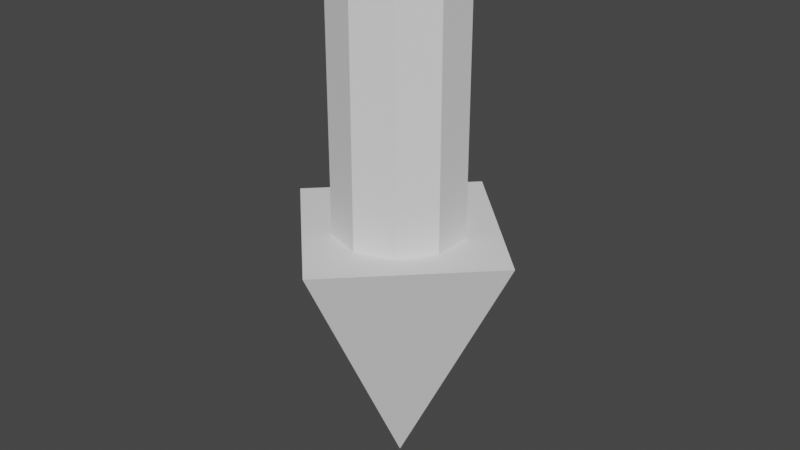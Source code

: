 # Source: arrow_3d_01.blend  (saved by Blender 3.6.13; exported with 4.5.12 LTS)
import bpy
from mathutils import Matrix  # noqa: F401  (used for matrix-valued properties, if any)

bpy.ops.wm.read_factory_settings(use_empty=True)
scene = bpy.context.scene
scene.name = 'Scene'

# ---- collections
col_collection = bpy.data.collections.new('Collection'); scene.collection.children.link(col_collection)

# ---- world
world_world = bpy.data.worlds.new('World'); scene.world = world_world
world_world.use_nodes = True; world_world.node_tree.nodes.clear()
_N = world_world.node_tree.nodes; _L = world_world.node_tree.links
n0 = _N.new('ShaderNodeOutputWorld'); n0.name = 'World Output'; n0.location = (300, 300)
n1 = _N.new('ShaderNodeBackground'); n1.name = 'Background'; n1.location = (10, 300)
n1.inputs[0].default_value = (0.05088, 0.05088, 0.05088, 1.0)
_L.new(n1.outputs[0], n0.inputs[0])
n0.is_active_output = True
world_world.color = (0.05088, 0.05088, 0.05088)
world_world.use_sun_shadow = False
world_world.sun_shadow_jitter_overblur = 0.0

# ---- meshes
me_cylinder = bpy.data.meshes.new('Cylinder')
me_cylinder.from_pydata([(0.0, 0.1501, 0.5161), (0.0, 0.1501, 1.182), (0.08823, 0.1214, 0.5161), (0.08823, 0.1214, 1.182), (0.1428, 0.04639, 0.5161), (0.1428, 0.04639, 1.182), (0.1428, -0.04639, 0.5161), (0.1428, -0.04639, 1.182), (0.08823, -0.1214, 0.5161), (0.08823, -0.1214, 1.182), (0.0, -0.1501, 0.5161), (0.0, -0.1501, 1.182), (-0.08823, -0.1214, 0.5161), (-0.08823, -0.1214, 1.182), (-0.1428, -0.04639, 0.5161), (-0.1428, -0.04639, 1.182), (-0.1428, 0.04639, 0.5161), (-0.1428, 0.04639, 1.182), (-0.08823, 0.1214, 0.5161), (-0.08823, 0.1214, 1.182)], [], [(0, 1, 3, 2), (2, 3, 5, 4), (4, 5, 7, 6), (6, 7, 9, 8), (8, 9, 11, 10), (10, 11, 13, 12), (12, 13, 15, 14), (14, 15, 17, 16), (3, 1, 19, 17, 15, 13, 11, 9, 7, 5), (16, 17, 19, 18), (18, 19, 1, 0), (0, 2, 4, 6, 8, 10, 12, 14, 16, 18)])
_uv = me_cylinder.uv_layers.new(name='UVMap')
_uv.uv.foreach_set('vector', [1.0, 0.5, 1.0, 1.0, 0.9, 1.0, 0.9, 0.5, 0.9, 0.5, 0.9, 1.0, 0.8, 1.0, 0.8, 0.5, 0.8, 0.5, 0.8, 1.0, 0.7, 1.0, 0.7, 0.5, 0.7, 0.5, 0.7, 1.0, 0.6, 1.0, 0.6, 0.5, 0.6, 0.5, 0.6, 1.0, 0.5, 1.0, 0.5, 0.5, 0.5, 0.5, 0.5, 1.0, 0.4, 1.0, 0.4, 0.5, 0.4, 0.5, 0.4, 1.0, 0.3, 1.0, 0.3, 0.5, 0.3, 0.5, 0.3, 1.0, 0.2, 1.0, 0.2, 0.5, 0.3911, 0.4442, 0.25, 0.49, 0.1089, 0.4442, 0.02175, 0.3242, 0.02175, 0.1758, 0.1089, 0.05584, 0.25, 0.01, 0.3911, 0.05584, 0.4783, 0.1758, 0.4783, 0.3242, 0.2, 0.5, 0.2, 1.0, 0.1, 1.0, 0.1, 0.5, 0.1, 0.5, 0.1, 1.0, -7.451e-08, 1.0, -7.451e-08, 0.5, 0.75, 0.49, 0.8911, 0.4442, 0.9783, 0.3242, 0.9783, 0.1758, 0.8911, 0.05584, 0.75, 0.01, 0.6089, 0.05584, 0.5217, 0.1758, 0.5217, 0.3242, 0.6089, 0.4442])
me_cylinder.update()
me_cone = bpy.data.meshes.new('Cone')
me_cone.from_pydata([(2.623e-08, 0.3, 0.5752), (-0.3, 0.0, 0.5752), (2.623e-08, -0.3, 0.5752), (0.3, 0.0, 0.5752), (-2.623e-08, 0.0, -0.02484)], [], [(0, 4, 1), (1, 4, 2), (0, 1, 2, 3), (2, 4, 3), (3, 4, 0)])
_uv = me_cone.uv_layers.new(name='UVMap')
_uv.uv.foreach_set('vector', [0.25, 0.49, 0.25, 0.25, 0.49, 0.25, 0.49, 0.25, 0.25, 0.25, 0.25, 0.01, 0.75, 0.49, 0.99, 0.25, 0.75, 0.01, 0.51, 0.25, 0.25, 0.01, 0.25, 0.25, 0.01, 0.25, 0.01, 0.25, 0.25, 0.25, 0.25, 0.49])
me_cone.update()

# ---- objects
ob_arrow_handle = bpy.data.objects.new('Arrow-Handle', me_cylinder)
ob_arrow_point = bpy.data.objects.new('Arrow-Point', me_cone)

# ---- transforms, parenting, visibility, modifiers, constraints
ob_arrow_handle.location = (0.0, 0.0, 0.0)
ob_arrow_point.location = (0.0, 0.0, 0.0)

# ---- collection membership
col_collection.objects.link(ob_arrow_handle)
col_collection.objects.link(ob_arrow_point)

# ---- scene / render settings (as saved in the file)
scene.frame_start = 1; scene.frame_end = 250; scene.frame_set(1)
scene.render.engine = 'BLENDER_EEVEE_NEXT'
scene.cycles.sampling_pattern = 'TABULATED_SOBOL'
scene.view_settings.view_transform = 'Filmic'
bpy.context.view_layer.update()

# ---- added for rendering (the .blend has no active camera and no usable light): camera, sun
cam_auto = bpy.data.cameras.new('AutoCamera')
cam_auto.lens = 50.0
cam_auto.sensor_width = 36.0
cam_auto.clip_end = 1000.0
ob_auto_camera = bpy.data.objects.new('AutoCamera', cam_auto)
scene.collection.objects.link(ob_auto_camera)
ob_auto_camera.location = (1.365, -1.638, 1.6706)
ob_auto_camera.rotation_euler = (1.09748, -7.21219e-08, 0.694738)
scene.camera = ob_auto_camera
light_auto_sun = bpy.data.lights.new('AutoSun', 'SUN')
light_auto_sun.energy = 3.0
light_auto_sun.angle = 0.0523599
ob_auto_sun = bpy.data.objects.new('AutoSun', light_auto_sun)
scene.collection.objects.link(ob_auto_sun)
ob_auto_sun.rotation_euler = (0.872665, 0.174533, 0.523599)
bpy.context.view_layer.update()
